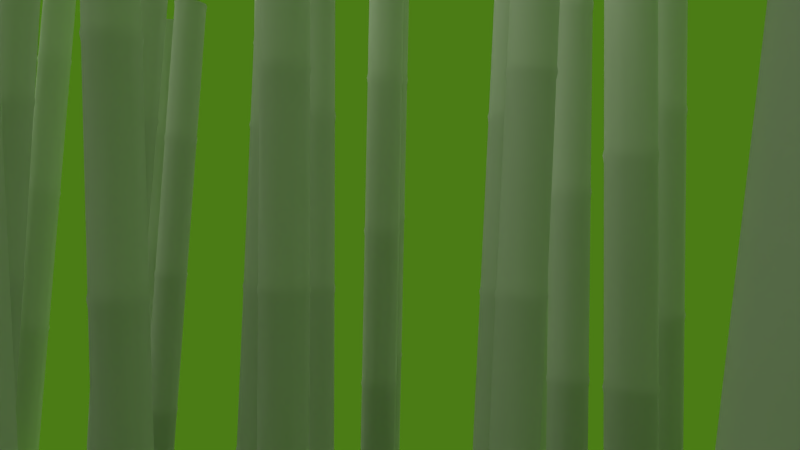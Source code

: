 # Source: bamboo.blend  (saved by Blender 2.59.0; exported with 4.5.12 LTS)
import bpy
from mathutils import Matrix  # noqa: F401  (used for matrix-valued properties, if any)

bpy.ops.wm.read_factory_settings(use_empty=True)
scene = bpy.context.scene
scene.name = 'bamboo forest'

# ---- collections
col_collection_1 = bpy.data.collections.new('Collection 1'); scene.collection.children.link(col_collection_1)

# ---- materials (node trees are filled in below, after node groups)
mat_material_001 = bpy.data.materials.new('Material.001')
mat_material_001.alpha_threshold = 0.0
mat_material_001.use_transparent_shadow = False
mat_material_001.diffuse_color = (0.1017, 0.2203, 0.01686, 1.0)
mat_material_001.specular_color = (0.1107, 0.07751, 0.03414)
mat_material_001.roughness = 0.5
mat_material_001.line_color = (0.0, 0.0, 0.0, 1.0)
mat_bamboo = bpy.data.materials.new('bamboo')
mat_bamboo.alpha_threshold = 0.0
mat_bamboo.use_transparent_shadow = False
mat_bamboo.specular_color = (0.7525, 1.0, 0.7435)
mat_bamboo.roughness = 0.5
mat_bamboo.specular_intensity = 0.6988
mat_bamboo.line_color = (0.0, 0.0, 0.0, 1.0)

# ---- material node trees

# ---- world
world_world = bpy.data.worlds.new('World'); scene.world = world_world
world_world.color = (0.07036, 0.2016, 0.007499)
world_world.use_sun_shadow = False
world_world.sun_shadow_jitter_overblur = 0.0
world_world.cycles.sampling_method = 'MANUAL'
world_world.cycles.sample_map_resolution = 256

# ---- cameras
cam_camera = bpy.data.cameras.new('Camera')
cam_camera.clip_end = 100.0
cam_camera.lens = 35.0
cam_camera.ortho_scale = 7.314
cam_camera.dof.focus_distance = 0.0
cam_camera.dof.aperture_fstop = 128.0

# ---- lights
light_lamp_001 = bpy.data.lights.new('Lamp.001', 'SUN')
light_lamp_001.color = (0.4122, 0.4869, 0.3748)
light_lamp_001.transmission_factor = 0.0
light_lamp_001.cutoff_distance = 30.0
light_lamp_001.angle = 1.571
light_lamp_001.energy = 0.42
light_lamp_001.shadow_buffer_clip_start = 1.001
light_lamp_001.shadow_soft_size = 1.0
light_lamp_001.shadow_cascade_max_distance = 1000.0
light_lamp_001.cycles.use_multiple_importance_sampling = False
light_lamp = bpy.data.lights.new('Lamp', 'SUN')
light_lamp.color = (0.9739, 1.0, 0.8439)
light_lamp.transmission_factor = 0.0
light_lamp.cutoff_distance = 30.0
light_lamp.angle = 1.571
light_lamp.energy = 1.0
light_lamp.shadow_buffer_clip_start = 1.001
light_lamp.shadow_soft_size = 1.0
light_lamp.shadow_cascade_max_distance = 1000.0
light_lamp.cycles.use_multiple_importance_sampling = False

# ---- meshes
me_plane_001 = bpy.data.meshes.new('Plane.001')
me_plane_001.from_pydata([(0.125, 0.125, 0.007678), (-0.75, 1.0, 0.09227), (0.125, 0.625, 0.01252), (0.125, 0.875, 0.005525), (0.2485, -0.2457, -0.003794), (0.375, 0.375, 0.00116), (0.375, 0.625, 0.006675), (-0.75, -1.0, 0.03583), (0.6284, 0.1206, -0.007212), (0.6332, 0.3942, -0.0004459), (-0.2466, -0.7523, 0.06613), (-1.0, 1.0, 0.107), (0.875, 0.125, -0.0003901), (-0.75, -0.75, 0.06668), (-0.01256, -0.0008927, 0.02642), (0.5026, -0.499, 0.0008522), (-0.1146, 0.1163, 0.02838), (-0.7518, -0.498, 0.07727), (-0.625, 0.125, 0.05766), (-0.875, 0.125, 0.05655), (-0.125, 0.375, 0.02432), (-0.3769, 0.3747, 0.05058), (0.25, 1.0, 3.069e-08), (-0.875, 0.375, 0.08201), (-0.1897, 0.604, 0.03417), (-0.375, 0.625, 0.05032), (-0.5043, 0.5025, 0.05612), (-1.0, 0.5067, 0.1079), (-0.03288, 0.8845, 0.009893), (-0.494, 1.0, 0.04858), (-0.625, 0.875, 0.07916), (-1.0, 0.747, 0.1241), (-0.125, -0.125, 0.04146), (-0.25, -0.2512, 0.06155), (0.25, 0.5, 0.02156), (-0.125, -0.875, 0.04044), (-0.3734, -0.1247, 0.06456), (-0.375, -0.375, 0.07775), (0.125, 1.024e-07, 0.01345), (0.5, -1.0, 3.807e-12), (-0.6336, -0.004229, 0.05266), (-0.7537, -0.2469, 0.06611), (-2.809e-08, -0.75, 0.03583), (0.75, 2.98e-08, -0.002459), (-0.875, -0.125, 0.05028), (0.4953, -0.0007548, -0.01278), (-1.0, -0.7367, 0.03687), (-0.875, -0.875, 0.04044), (0.125, -0.125, 0.01133), (0.375, -0.125, -0.008146), (0.6259, -0.1974, -0.003841), (-0.2623, -1.0, 0.03677), (0.125, -0.375, 0.02097), (0.375, -0.375, 0.00256), (0.625, -0.375, -0.001143), (1.0, -1.0, 0.0), (0.125, -0.625, 0.02772), (0.375, -0.625, 0.007174), (8.568e-08, 0.25, 0.01751), (-0.2414, 0.2517, 0.03055), (0.125, -0.875, 0.0177), (0.375, -0.875, 0.002881), (0.7575, -0.2135, -2.189e-05), (1.0, 1.0, -4.856e-06), (-0.5031, -0.7471, 0.07769), (0.1248, 0.3767, 0.01087), (1.36e-07, 0.625, 0.01869), (0.25, -0.375, 0.007458), (0.125, 0.25, 0.007284), (0.3634, 0.1341, -0.004771), (0.4954, 0.2525, -0.001248), (0.2493, 0.2584, 0.002097), (0.625, 0.25, -0.0006538), (0.25, 0.625, 0.01343), (0.5, -0.75, -3.469e-18), (0.3124, 0.8645, 0.00192), (0.125, 0.5, 0.01648), (0.5, 0.125, -0.01086), (0.5005, 0.5, -0.005118), (-0.75, 2.161e-07, 0.04819), (0.25, 8.196e-08, 0.006577), (0.5, 0.625, -0.0006046), (0.25, 0.75, 0.00298), (0.5003, 1.0, 1.348e-05), (0.125, 0.75, 0.007002), (0.75, 0.125, -0.004813), (0.4989, 0.7564, 0.0001034), (-0.5, 1.881e-07, 0.05509), (-1.0, 2.567e-07, 0.04925), (0.6256, 0.6256, -1.209e-05), (0.25, -0.5, 0.01626), (0.7571, -0.5117, 4.78e-05), (0.8709, -0.1203, 2.231e-05), (-0.3771, 0.1257, 0.04988), (-0.5, -0.4999, 0.08994), (0.75, 0.25, -0.002474), (-0.25, 0.125, 0.04039), (0.25, -0.625, 0.0139), (-0.2487, 0.4994, 0.04132), (0.25, -1.0, 0.002471), (-1.0, -0.5, 0.04892), (-0.6254, 0.375, 0.06871), (-0.25, 1.0, 0.01255), (-0.75, 0.25, 0.05861), (-0.5, 0.125, 0.05785), (0.0009624, 0.4999, 0.0193), (0.125, -0.25, 0.01147), (0.25, -0.75, 0.009054), (-0.5001, 0.7499, 0.06779), (-2.666e-06, 1.0, 9.689e-08), (0.125, -0.5, 0.02894), (-0.7498, 0.5, 0.09226), (1.0, 0.125, -2.053e-05), (0.5001, -0.2508, -0.01038), (0.8458, 0.424, -4.588e-05), (-0.2521, 0.7494, 0.03168), (-0.25, 1.565e-07, 0.05717), (-0.75, 0.75, 0.107), (0.5, -0.375, -0.002865), (-1.676e-08, -0.5, 0.04638), (0.002624, -0.2376, 0.03344), (-0.009951, -0.3466, 0.04166), (-0.1158, -0.625, 0.05606), (-5.653e-08, -1.0, 0.02344), (-0.4996, -0.2423, 0.07695), (-0.4971, -1.0, 0.04869), (-0.5013, 0.2544, 0.06559), (-0.25, -0.375, 0.0713), (-1.0, -1.0, 0.02344), (1.527e-07, 0.75, 0.01574), (-1.0, -0.25, 0.03702), (-1.0, 0.25, 0.07016), (-0.2468, -0.5, 0.07711)], [], [(0, 16, 14), (0, 14, 38), (0, 38, 80), (0, 80, 69), (0, 69, 71), (0, 71, 68), (0, 68, 58), (0, 58, 16), (121, 132, 119), (65, 58, 68), (65, 68, 71), (35, 123, 42), (65, 71, 34), (65, 34, 76), (65, 76, 105), (41, 94, 124), (2, 66, 105), (2, 105, 76), (2, 76, 34), (2, 34, 73), (2, 73, 82), (2, 82, 84), (2, 84, 129), (2, 129, 66), (3, 28, 129), (3, 129, 84), (3, 84, 82), (3, 82, 75), (3, 75, 22), (48, 4, 80), (3, 22, 109), (3, 109, 28), (41, 17, 94), (69, 80, 45), (121, 127, 132), (69, 45, 77), (69, 77, 70), (32, 120, 14), (69, 70, 71), (32, 33, 120), (53, 90, 15), (5, 71, 70), (122, 10, 42), (31, 1, 11), (5, 70, 78), (60, 123, 99), (5, 78, 34), (5, 34, 71), (6, 73, 34), (6, 34, 78), (54, 118, 15), (6, 78, 81), (6, 81, 86), (37, 127, 33), (6, 86, 82), (6, 82, 73), (36, 33, 116), (75, 82, 86), (37, 33, 36), (75, 86, 83), (52, 120, 121), (75, 83, 22), (57, 74, 15), (36, 116, 93), (8, 77, 45), (35, 51, 123), (52, 4, 106), (8, 43, 85), (8, 85, 95), (8, 95, 72), (8, 72, 70), (8, 70, 77), (53, 67, 90), (9, 70, 72), (9, 72, 95), (9, 95, 114), (50, 43, 8), (46, 17, 100), (37, 94, 132), (9, 78, 70), (89, 81, 78), (89, 78, 9), (89, 9, 114), (61, 99, 39), (44, 41, 79), (53, 4, 67), (50, 45, 113), (89, 86, 81), (39, 55, 91), (47, 46, 128), (83, 86, 89), (83, 89, 63), (56, 90, 110), (44, 79, 88), (49, 45, 80), (48, 120, 106), (12, 85, 43), (12, 43, 92), (12, 92, 112), (56, 119, 122), (61, 107, 99), (12, 112, 114), (12, 114, 95), (12, 95, 85), (125, 64, 13), (54, 15, 91), (40, 124, 87), (91, 15, 74), (48, 38, 14), (54, 50, 113), (54, 113, 118), (51, 64, 125), (48, 106, 4), (53, 15, 118), (89, 114, 112), (48, 14, 120), (122, 119, 132), (89, 112, 63), (10, 94, 64), (121, 120, 33), (56, 107, 97), (56, 42, 107), (91, 55, 112), (54, 62, 50), (47, 13, 46), (49, 4, 113), (56, 97, 90), (57, 15, 90), (50, 8, 45), (32, 14, 116), (32, 116, 33), (16, 58, 59), (37, 124, 94), (16, 59, 96), (16, 96, 116), (16, 116, 14), (54, 91, 62), (93, 116, 96), (93, 96, 59), (36, 93, 87), (36, 87, 124), (93, 126, 104), (93, 104, 87), (44, 130, 41), (18, 40, 87), (18, 87, 104), (18, 104, 126), (18, 126, 101), (18, 101, 103), (18, 103, 79), (53, 113, 4), (18, 79, 40), (52, 106, 120), (56, 110, 119), (19, 79, 103), (52, 110, 90), (19, 103, 131), (19, 131, 88), (47, 7, 13), (19, 88, 79), (20, 59, 58), (20, 58, 65), (20, 65, 105), (40, 41, 124), (20, 105, 98), (53, 118, 113), (20, 98, 59), (122, 132, 10), (21, 93, 59), (21, 59, 98), (64, 94, 17), (49, 80, 4), (49, 113, 45), (21, 26, 126), (10, 132, 94), (21, 126, 93), (125, 13, 7), (60, 107, 42), (101, 126, 26), (101, 26, 111), (61, 39, 74), (60, 42, 123), (101, 111, 103), (60, 99, 107), (52, 90, 67), (23, 103, 111), (52, 67, 4), (52, 121, 119), (23, 111, 27), (23, 27, 131), (37, 36, 124), (23, 131, 103), (64, 17, 13), (24, 105, 66), (24, 66, 129), (24, 129, 115), (46, 13, 17), (31, 117, 1), (39, 91, 74), (24, 98, 105), (25, 21, 98), (25, 98, 24), (25, 24, 115), (56, 122, 42), (25, 115, 108), (17, 130, 100), (25, 108, 26), (25, 26, 21), (30, 117, 108), (30, 1, 117), (44, 88, 130), (26, 108, 117), (57, 107, 74), (47, 128, 7), (26, 117, 111), (37, 132, 127), (52, 119, 110), (27, 111, 117), (57, 90, 97), (57, 97, 107), (27, 117, 31), (30, 108, 29), (121, 33, 127), (30, 29, 1), (28, 115, 129), (35, 42, 10), (35, 10, 51), (48, 80, 38), (28, 109, 102), (17, 41, 130), (28, 102, 115), (51, 10, 64), (62, 91, 112), (29, 115, 102), (92, 43, 62), (61, 74, 107), (50, 62, 43), (40, 79, 41), (62, 112, 92), (29, 108, 115)])
me_plane_001.materials.append(mat_material_001)
me_plane_001.use_remesh_preserve_volume = False
me_plane_001.use_remesh_preserve_attributes = False
me_plane_001.use_mirror_vertex_groups = False
me_plane_001.update()
me_cylinder_002 = bpy.data.meshes.new('Cylinder.002')
me_cylinder_002.from_pydata([(0.0, 0.6, 0.0), (0.3527, 0.4854, 0.0), (0.5706, 0.1854, 0.0), (0.5706, -0.1854, 0.0), (0.3527, -0.4854, 0.0), (-5.245e-08, -0.6, 0.0), (-0.3527, -0.4854, 0.0), (-0.5706, -0.1854, 0.0), (-0.5706, 0.1854, 0.0), (-0.3527, 0.4854, 0.0), (3.91e-07, 0.6, 20.0), (0.3527, 0.4854, 20.0), (0.5706, 0.1854, 20.0), (0.5706, -0.1854, 20.0), (0.3527, -0.4854, 20.0), (-1.159e-06, -0.6, 20.0), (-0.3527, -0.4854, 20.0), (-0.5706, -0.1854, 20.0), (-0.5706, 0.1854, 20.0), (-0.3527, 0.4854, 20.0), (0.3527, 0.4854, 10.0), (1.955e-07, 0.6, 10.0), (0.5706, 0.1854, 10.0), (0.5706, -0.1854, 10.0), (0.3527, -0.4854, 10.0), (-6.056e-07, -0.6, 10.0), (-0.3527, -0.4854, 10.0), (-0.5706, -0.1854, 10.0), (-0.5706, 0.1854, 10.0), (-0.3527, 0.4854, 10.0), (0.3527, 0.4854, 5.0), (0.3527, 0.4854, 15.0), (9.775e-08, 0.6, 5.0), (2.933e-07, 0.6, 15.0), (0.5706, 0.1854, 5.0), (0.5706, 0.1854, 15.0), (0.5706, -0.1854, 5.0), (0.5706, -0.1854, 15.0), (0.3527, -0.4854, 5.0), (0.3527, -0.4854, 15.0), (-3.29e-07, -0.6, 5.0), (-8.822e-07, -0.6, 15.0), (-0.3527, -0.4854, 5.0), (-0.3527, -0.4854, 15.0), (-0.5706, -0.1854, 5.0), (-0.5706, -0.1854, 15.0), (-0.5706, 0.1854, 5.0), (-0.5706, 0.1854, 15.0), (-0.3527, 0.4854, 5.0), (-0.3527, 0.4854, 15.0), (0.335, 0.4611, 0.1643), (1.264e-09, 0.57, 0.1643), (0.5421, 0.1761, 0.1643), (0.5421, -0.1761, 0.1643), (0.335, -0.4611, 0.1643), (-6.025e-08, -0.57, 0.1643), (-0.335, -0.4611, 0.1643), (-0.5421, -0.1761, 0.1643), (-0.5421, 0.1761, 0.1643), (-0.335, 0.4611, 0.1643), (0.335, 0.4611, 4.86), (8.848e-08, 0.57, 4.86), (0.5421, 0.1761, 4.86), (0.5421, -0.1761, 4.86), (0.335, -0.4611, 4.86), (-3.07e-07, -0.57, 4.86), (-0.335, -0.4611, 4.86), (-0.5421, -0.1761, 4.86), (-0.5421, 0.1761, 4.86), (-0.335, 0.4611, 4.86), (0.335, 0.4611, 5.13), (9.349e-08, 0.57, 5.13), (0.5421, 0.1761, 5.13), (0.5421, -0.1761, 5.13), (0.335, -0.4611, 5.13), (-3.212e-07, -0.57, 5.13), (-0.335, -0.4611, 5.13), (-0.5421, -0.1761, 5.13), (-0.5421, 0.1761, 5.13), (-0.335, 0.4611, 5.13), (0.335, 0.4611, 9.816), (1.805e-07, 0.57, 9.816), (0.5421, 0.1761, 9.816), (0.5421, -0.1761, 9.816), (0.335, -0.4611, 9.816), (-5.674e-07, -0.57, 9.816), (-0.335, -0.4611, 9.816), (-0.5421, -0.1761, 9.816), (-0.5421, 0.1761, 9.816), (-0.335, 0.4611, 9.816), (0.335, 0.4611, 10.13), (1.863e-07, 0.57, 10.13), (0.5421, 0.1761, 10.13), (0.5421, -0.1761, 10.13), (0.335, -0.4611, 10.13), (-5.838e-07, -0.57, 10.13), (-0.335, -0.4611, 10.13), (-0.5421, -0.1761, 10.13), (-0.5421, 0.1761, 10.13), (-0.335, 0.4611, 10.13), (0.335, 0.4611, 14.82), (2.734e-07, 0.57, 14.82), (0.5421, 0.1761, 14.82), (0.5421, -0.1761, 14.82), (0.335, -0.4611, 14.82), (-8.303e-07, -0.57, 14.82), (-0.335, -0.4611, 14.82), (-0.5421, -0.1761, 14.82), (-0.5421, 0.1761, 14.82), (-0.335, 0.4611, 14.82), (0.335, 0.4611, 15.14), (2.793e-07, 0.57, 15.14), (0.5421, 0.1761, 15.14), (0.5421, -0.1761, 15.14), (0.335, -0.4611, 15.14), (-8.469e-07, -0.57, 15.14), (-0.335, -0.4611, 15.14), (-0.5421, -0.1761, 15.14), (-0.5421, 0.1761, 15.14), (-0.335, 0.4611, 15.14), (0.335, 0.4611, 19.79), (3.658e-07, 0.57, 19.79), (0.5421, 0.1761, 19.79), (0.5421, -0.1761, 19.79), (0.335, -0.4611, 19.79), (-1.092e-06, -0.57, 19.79), (-0.335, -0.4611, 19.79), (-0.5421, -0.1761, 19.79), (-0.5421, 0.1761, 19.79), (-0.335, 0.4611, 19.79)], [], [(0, 51, 50, 1), (1, 50, 52, 2), (2, 52, 53, 3), (3, 53, 54, 4), (4, 54, 55, 5), (5, 55, 56, 6), (6, 56, 57, 7), (7, 57, 58, 8), (8, 58, 59, 9), (51, 0, 9, 59), (51, 61, 60, 50), (61, 32, 30, 60), (50, 60, 62, 52), (60, 30, 34, 62), (52, 62, 63, 53), (62, 34, 36, 63), (53, 63, 64, 54), (63, 36, 38, 64), (54, 64, 65, 55), (64, 38, 40, 65), (55, 65, 66, 56), (65, 40, 42, 66), (56, 66, 67, 57), (66, 42, 44, 67), (57, 67, 68, 58), (67, 44, 46, 68), (58, 68, 69, 59), (68, 46, 48, 69), (32, 61, 69, 48), (61, 51, 59, 69), (32, 71, 70, 30), (30, 70, 72, 34), (34, 72, 73, 36), (36, 73, 74, 38), (38, 74, 75, 40), (40, 75, 76, 42), (42, 76, 77, 44), (44, 77, 78, 46), (46, 78, 79, 48), (71, 32, 48, 79), (71, 81, 80, 70), (81, 21, 20, 80), (70, 80, 82, 72), (80, 20, 22, 82), (72, 82, 83, 73), (82, 22, 23, 83), (73, 83, 84, 74), (83, 23, 24, 84), (74, 84, 85, 75), (84, 24, 25, 85), (75, 85, 86, 76), (85, 25, 26, 86), (76, 86, 87, 77), (86, 26, 27, 87), (77, 87, 88, 78), (87, 27, 28, 88), (78, 88, 89, 79), (88, 28, 29, 89), (21, 81, 89, 29), (81, 71, 79, 89), (21, 91, 90, 20), (20, 90, 92, 22), (22, 92, 93, 23), (23, 93, 94, 24), (24, 94, 95, 25), (25, 95, 96, 26), (26, 96, 97, 27), (27, 97, 98, 28), (28, 98, 99, 29), (91, 21, 29, 99), (91, 101, 100, 90), (101, 33, 31, 100), (90, 100, 102, 92), (100, 31, 35, 102), (92, 102, 103, 93), (102, 35, 37, 103), (93, 103, 104, 94), (103, 37, 39, 104), (94, 104, 105, 95), (104, 39, 41, 105), (95, 105, 106, 96), (105, 41, 43, 106), (96, 106, 107, 97), (106, 43, 45, 107), (97, 107, 108, 98), (107, 45, 47, 108), (98, 108, 109, 99), (108, 47, 49, 109), (33, 101, 109, 49), (101, 91, 99, 109), (33, 111, 110, 31), (31, 110, 112, 35), (35, 112, 113, 37), (37, 113, 114, 39), (39, 114, 115, 41), (41, 115, 116, 43), (43, 116, 117, 45), (45, 117, 118, 47), (47, 118, 119, 49), (111, 33, 49, 119), (111, 121, 120, 110), (121, 10, 11, 120), (110, 120, 122, 112), (120, 11, 12, 122), (112, 122, 123, 113), (122, 12, 13, 123), (113, 123, 124, 114), (123, 13, 14, 124), (114, 124, 125, 115), (124, 14, 15, 125), (115, 125, 126, 116), (125, 15, 16, 126), (116, 126, 127, 117), (126, 16, 17, 127), (117, 127, 128, 118), (127, 17, 18, 128), (118, 128, 129, 119), (128, 18, 19, 129), (10, 121, 129, 19), (121, 111, 119, 129)])
me_cylinder_002.polygons.foreach_set('use_smooth', [True] * 120)
_uv = me_cylinder_002.uv_layers.new(name='UVTex')
_uv.uv.foreach_set('vector', [0.7, 0.0, 0.7, 0.008216, 0.6, 0.008216, 0.6, 0.0, 0.6, 0.0, 0.6, 0.008216, 0.5, 0.008216, 0.5, 0.0, 0.5, 0.0, 0.5, 0.008216, 0.4, 0.008216, 0.4, 0.0, 0.4, 0.0, 0.4, 0.008216, 0.3, 0.008216, 0.3, 0.0, 0.3, 0.0, 0.3, 0.008216, 0.2, 0.008216, 0.2, 0.0, 0.2, 0.0, 0.2, 0.008216, 0.1, 0.008216, 0.1, 0.0, 0.1, 0.0, 0.1, 0.008216, 2.235e-07, 0.008216, 1.937e-07, 0.0, 1.0, 0.0, 1.0, 0.008216, 0.9, 0.008216, 0.9, 0.0, 0.9, 0.0, 0.9, 0.008216, 0.8, 0.008216, 0.8, 0.0, 0.7, 0.008216, 0.7, 0.0, 0.8, 0.0, 0.8, 0.008216, 0.7, 0.008216, 0.7, 0.243, 0.6, 0.243, 0.6, 0.008216, 0.7, 0.243, 0.7, 0.25, 0.6, 0.25, 0.6, 0.243, 0.6, 0.008216, 0.6, 0.243, 0.5, 0.243, 0.5, 0.008216, 0.6, 0.243, 0.6, 0.25, 0.5, 0.25, 0.5, 0.243, 0.5, 0.008216, 0.5, 0.243, 0.4, 0.243, 0.4, 0.008216, 0.5, 0.243, 0.5, 0.25, 0.4, 0.25, 0.4, 0.243, 0.4, 0.008216, 0.4, 0.243, 0.3, 0.243, 0.3, 0.008216, 0.4, 0.243, 0.4, 0.25, 0.3, 0.25, 0.3, 0.243, 0.3, 0.008216, 0.3, 0.243, 0.2, 0.243, 0.2, 0.008216, 0.3, 0.243, 0.3, 0.25, 0.2, 0.25, 0.2, 0.243, 0.2, 0.008216, 0.2, 0.243, 0.1, 0.243, 0.1, 0.008216, 0.2, 0.243, 0.2, 0.25, 0.1, 0.25, 0.1, 0.243, 0.1, 0.008216, 0.1, 0.243, 1.49e-08, 0.243, 2.235e-07, 0.008216, 0.1, 0.243, 0.1, 0.25, 1.49e-08, 0.25, 1.49e-08, 0.243, 1.0, 0.008216, 1.0, 0.243, 0.9, 0.243, 0.9, 0.008216, 1.0, 0.243, 1.0, 0.25, 0.9, 0.25, 0.9, 0.243, 0.9, 0.008216, 0.9, 0.243, 0.8, 0.243, 0.8, 0.008216, 0.9, 0.243, 0.9, 0.25, 0.8, 0.25, 0.8, 0.243, 0.7, 0.25, 0.7, 0.243, 0.8, 0.243, 0.8, 0.25, 0.7, 0.243, 0.7, 0.008216, 0.8, 0.008216, 0.8, 0.243, 0.7, 0.25, 0.7, 0.2565, 0.6, 0.2565, 0.6, 0.25, 0.6, 0.25, 0.6, 0.2565, 0.5, 0.2565, 0.5, 0.25, 0.5, 0.25, 0.5, 0.2565, 0.4, 0.2565, 0.4, 0.25, 0.4, 0.25, 0.4, 0.2565, 0.3, 0.2565, 0.3, 0.25, 0.3, 0.25, 0.3, 0.2565, 0.2, 0.2565, 0.2, 0.25, 0.2, 0.25, 0.2, 0.2565, 0.1, 0.2565, 0.1, 0.25, 0.1, 0.25, 0.1, 0.2565, 1.49e-08, 0.2565, 1.49e-08, 0.25, 1.0, 0.25, 1.0, 0.2565, 0.9, 0.2565, 0.9, 0.25, 0.9, 0.25, 0.9, 0.2565, 0.8, 0.2565, 0.8, 0.25, 0.7, 0.2565, 0.7, 0.25, 0.8, 0.25, 0.8, 0.2565, 0.7, 0.2565, 0.7, 0.4908, 0.6, 0.4908, 0.6, 0.2565, 0.7, 0.4908, 0.7, 0.5, 0.6, 0.5, 0.6, 0.4908, 0.6, 0.2565, 0.6, 0.4908, 0.5, 0.4908, 0.5, 0.2565, 0.6, 0.4908, 0.6, 0.5, 0.5, 0.5, 0.5, 0.4908, 0.5, 0.2565, 0.5, 0.4908, 0.4, 0.4908, 0.4, 0.2565, 0.5, 0.4908, 0.5, 0.5, 0.4, 0.5, 0.4, 0.4908, 0.4, 0.2565, 0.4, 0.4908, 0.3, 0.4908, 0.3, 0.2565, 0.4, 0.4908, 0.4, 0.5, 0.3, 0.5, 0.3, 0.4908, 0.3, 0.2565, 0.3, 0.4908, 0.2, 0.4908, 0.2, 0.2565, 0.3, 0.4908, 0.3, 0.5, 0.2, 0.5, 0.2, 0.4908, 0.2, 0.2565, 0.2, 0.4908, 0.1, 0.4908, 0.1, 0.2565, 0.2, 0.4908, 0.2, 0.5, 0.1, 0.5, 0.1, 0.4908, 0.1, 0.2565, 0.1, 0.4908, -1.639e-07, 0.4908, 1.49e-08, 0.2565, 0.1, 0.4908, 0.1, 0.5, -1.639e-07, 0.5, -1.639e-07, 0.4908, 1.0, 0.2565, 1.0, 0.4908, 0.9, 0.4908, 0.9, 0.2565, 1.0, 0.4908, 1.0, 0.5, 0.9, 0.5, 0.9, 0.4908, 0.9, 0.2565, 0.9, 0.4908, 0.8, 0.4908, 0.8, 0.2565, 0.9, 0.4908, 0.9, 0.5, 0.8, 0.5, 0.8, 0.4908, 0.7, 0.5, 0.7, 0.4908, 0.8, 0.4908, 0.8, 0.5, 0.7, 0.4908, 0.7, 0.2565, 0.8, 0.2565, 0.8, 0.4908, 0.7, 0.5, 0.7, 0.5064, 0.6, 0.5064, 0.6, 0.5, 0.6, 0.5, 0.6, 0.5064, 0.5, 0.5064, 0.5, 0.5, 0.5, 0.5, 0.5, 0.5064, 0.4, 0.5064, 0.4, 0.5, 0.4, 0.5, 0.4, 0.5064, 0.3, 0.5064, 0.3, 0.5, 0.3, 0.5, 0.3, 0.5064, 0.2, 0.5064, 0.2, 0.5, 0.2, 0.5, 0.2, 0.5064, 0.1, 0.5064, 0.1, 0.5, 0.1, 0.5, 0.1, 0.5064, -1.639e-07, 0.5064, -1.639e-07, 0.5, 1.0, 0.5, 1.0, 0.5064, 0.9, 0.5064, 0.9, 0.5, 0.9, 0.5, 0.9, 0.5064, 0.8, 0.5064, 0.8, 0.5, 0.7, 0.5064, 0.7, 0.5, 0.8, 0.5, 0.8, 0.5064, 0.7, 0.5064, 0.7, 0.741, 0.6, 0.741, 0.6, 0.5064, 0.7, 0.741, 0.7, 0.75, 0.6, 0.75, 0.6, 0.741, 0.6, 0.5064, 0.6, 0.741, 0.5, 0.741, 0.5, 0.5064, 0.6, 0.741, 0.6, 0.75, 0.5, 0.75, 0.5, 0.741, 0.5, 0.5064, 0.5, 0.741, 0.4, 0.741, 0.4, 0.5064, 0.5, 0.741, 0.5, 0.75, 0.4, 0.75, 0.4, 0.741, 0.4, 0.5064, 0.4, 0.741, 0.3, 0.741, 0.3, 0.5064, 0.4, 0.741, 0.4, 0.75, 0.3, 0.75, 0.3, 0.741, 0.3, 0.5064, 0.3, 0.741, 0.2, 0.741, 0.2, 0.5064, 0.3, 0.741, 0.3, 0.75, 0.2, 0.75, 0.2, 0.741, 0.2, 0.5064, 0.2, 0.741, 0.1, 0.741, 0.1, 0.5064, 0.2, 0.741, 0.2, 0.75, 0.1, 0.75, 0.1, 0.741, 0.1, 0.5064, 0.1, 0.741, -3.427e-07, 0.741, -1.639e-07, 0.5064, 0.1, 0.741, 0.1, 0.75, -3.427e-07, 0.75, -3.427e-07, 0.741, 1.0, 0.5064, 1.0, 0.741, 0.9, 0.741, 0.9, 0.5064, 1.0, 0.741, 1.0, 0.75, 0.9, 0.75, 0.9, 0.741, 0.9, 0.5064, 0.9, 0.741, 0.8, 0.741, 0.8, 0.5064, 0.9, 0.741, 0.9, 0.75, 0.8, 0.75, 0.8, 0.741, 0.7, 0.75, 0.7, 0.741, 0.8, 0.741, 0.8, 0.75, 0.7, 0.741, 0.7, 0.5064, 0.8, 0.5064, 0.8, 0.741, 0.7, 0.75, 0.7, 0.7568, 0.6, 0.7568, 0.6, 0.75, 0.6, 0.75, 0.6, 0.7568, 0.5, 0.7568, 0.5, 0.75, 0.5, 0.75, 0.5, 0.7568, 0.4, 0.7568, 0.4, 0.75, 0.4, 0.75, 0.4, 0.7568, 0.3, 0.7568, 0.3, 0.75, 0.3, 0.75, 0.3, 0.7568, 0.2, 0.7568, 0.2, 0.75, 0.2, 0.75, 0.2, 0.7568, 0.1, 0.7568, 0.1, 0.75, 0.1, 0.75, 0.1, 0.7568, -4.023e-07, 0.7568, -3.427e-07, 0.75, 1.0, 0.75, 1.0, 0.7568, 0.9, 0.7568, 0.9, 0.75, 0.9, 0.75, 0.9, 0.7568, 0.8, 0.7568, 0.8, 0.75, 0.7, 0.7568, 0.7, 0.75, 0.8, 0.75, 0.8, 0.7568, 0.7, 0.7568, 0.7, 0.9896, 0.6, 0.9896, 0.6, 0.7568, 0.7, 0.9896, 0.7, 1.0, 0.6, 1.0, 0.6, 0.9896, 0.6, 0.7568, 0.6, 0.9896, 0.5, 0.9896, 0.5, 0.7568, 0.6, 0.9896, 0.6, 1.0, 0.5, 1.0, 0.5, 0.9896, 0.5, 0.7568, 0.5, 0.9896, 0.4, 0.9896, 0.4, 0.7568, 0.5, 0.9896, 0.5, 1.0, 0.4, 1.0, 0.4, 0.9896, 0.4, 0.7568, 0.4, 0.9896, 0.3, 0.9896, 0.3, 0.7568, 0.4, 0.9896, 0.4, 1.0, 0.3, 1.0, 0.3, 0.9896, 0.3, 0.7568, 0.3, 0.9896, 0.2, 0.9896, 0.2, 0.7568, 0.3, 0.9896, 0.3, 1.0, 0.2, 1.0, 0.2, 0.9896, 0.2, 0.7568, 0.2, 0.9896, 0.1, 0.9896, 0.1, 0.7568, 0.2, 0.9896, 0.2, 1.0, 0.1, 1.0, 0.1, 0.9896, 0.1, 0.7568, 0.1, 0.9896, -5.811e-07, 0.9896, -4.023e-07, 0.7568, 0.1, 0.9896, 0.1, 1.0, -5.811e-07, 1.0, -5.811e-07, 0.9896, 1.0, 0.7568, 1.0, 0.9896, 0.9, 0.9896, 0.9, 0.7568, 1.0, 0.9896, 1.0, 1.0, 0.9, 1.0, 0.9, 0.9896, 0.9, 0.7568, 0.9, 0.9896, 0.8, 0.9896, 0.8, 0.7568, 0.9, 0.9896, 0.9, 1.0, 0.8, 1.0, 0.8, 0.9896, 0.7, 1.0, 0.7, 0.9896, 0.8, 0.9896, 0.8, 1.0, 0.7, 0.9896, 0.7, 0.7568, 0.8, 0.7568, 0.8, 0.9896])
me_cylinder_002.materials.append(mat_bamboo)
me_cylinder_002.use_remesh_preserve_volume = False
me_cylinder_002.use_remesh_preserve_attributes = False
me_cylinder_002.use_mirror_vertex_groups = False
me_cylinder_002.update()
me_plane = bpy.data.meshes.new('Plane')
me_plane.from_pydata([(0.125, 0.125, 0.007678), (-0.75, 1.0, 0.09227), (0.125, 0.625, 0.01252), (0.125, 0.875, 0.005525), (0.2485, -0.2457, -0.003794), (0.375, 0.375, 0.00116), (0.375, 0.625, 0.006675), (-0.75, -1.0, 0.03583), (0.6284, 0.1206, -0.007212), (0.6332, 0.3942, -0.0004459), (-0.2466, -0.7523, 0.06613), (-1.0, 1.0, 0.107), (0.875, 0.125, -0.0003901), (-0.75, -0.75, 0.06668), (-0.01256, -0.0008927, 0.02642), (0.5026, -0.499, 0.0008522), (-0.1146, 0.1163, 0.02838), (-0.7518, -0.498, 0.07727), (-0.625, 0.125, 0.05766), (-0.875, 0.125, 0.05655), (-0.125, 0.375, 0.02432), (-0.3769, 0.3747, 0.05058), (0.25, 1.0, 3.069e-08), (-0.875, 0.375, 0.08201), (-0.1897, 0.604, 0.03417), (-0.375, 0.625, 0.05032), (-0.5043, 0.5025, 0.05612), (-1.0, 0.5067, 0.1079), (-0.03288, 0.8845, 0.009893), (-0.494, 1.0, 0.04858), (-0.625, 0.875, 0.07916), (-1.0, 0.747, 0.1241), (-0.125, -0.125, 0.04146), (-0.25, -0.2512, 0.06155), (0.25, 0.5, 0.02156), (-0.125, -0.875, 0.04044), (-0.3734, -0.1247, 0.06456), (-0.375, -0.375, 0.07775), (0.125, 1.024e-07, 0.01345), (0.5, -1.0, 3.807e-12), (-0.6336, -0.004229, 0.05266), (-0.7537, -0.2469, 0.06611), (-2.809e-08, -0.75, 0.03583), (0.75, 2.98e-08, -0.002459), (-0.875, -0.125, 0.05028), (0.4953, -0.0007548, -0.01278), (-1.0, -0.7367, 0.03687), (-0.875, -0.875, 0.04044), (0.125, -0.125, 0.01133), (0.375, -0.125, -0.008146), (0.6259, -0.1974, -0.003841), (-0.2623, -1.0, 0.03677), (0.125, -0.375, 0.02097), (0.375, -0.375, 0.00256), (0.625, -0.375, -0.001143), (1.0, -1.0, 0.0), (0.125, -0.625, 0.02772), (0.375, -0.625, 0.007174), (8.568e-08, 0.25, 0.01751), (-0.2414, 0.2517, 0.03055), (0.125, -0.875, 0.0177), (0.375, -0.875, 0.002881), (0.7575, -0.2135, -2.189e-05), (1.0, 1.0, -4.856e-06), (-0.5031, -0.7471, 0.07769), (0.1248, 0.3767, 0.01087), (1.36e-07, 0.625, 0.01869), (0.25, -0.375, 0.007458), (0.125, 0.25, 0.007284), (0.3634, 0.1341, -0.004771), (0.4954, 0.2525, -0.001248), (0.2493, 0.2584, 0.002097), (0.625, 0.25, -0.0006538), (0.25, 0.625, 0.01343), (0.5, -0.75, -3.469e-18), (0.3124, 0.8645, 0.00192), (0.125, 0.5, 0.01648), (0.5, 0.125, -0.01086), (0.5005, 0.5, -0.005118), (-0.75, 2.161e-07, 0.04819), (0.25, 8.196e-08, 0.006577), (0.5, 0.625, -0.0006046), (0.25, 0.75, 0.00298), (0.5003, 1.0, 1.348e-05), (0.125, 0.75, 0.007002), (0.75, 0.125, -0.004813), (0.4989, 0.7564, 0.0001034), (-0.5, 1.881e-07, 0.05509), (-1.0, 2.567e-07, 0.04925), (0.6256, 0.6256, -1.209e-05), (0.25, -0.5, 0.01626), (0.7571, -0.5117, 4.78e-05), (0.8709, -0.1203, 2.231e-05), (-0.3771, 0.1257, 0.04988), (-0.5, -0.4999, 0.08994), (0.75, 0.25, -0.002474), (-0.25, 0.125, 0.04039), (0.25, -0.625, 0.0139), (-0.2487, 0.4994, 0.04132), (0.25, -1.0, 0.002471), (-1.0, -0.5, 0.04892), (-0.6254, 0.375, 0.06871), (-0.25, 1.0, 0.01255), (-0.75, 0.25, 0.05861), (-0.5, 0.125, 0.05785), (0.0009624, 0.4999, 0.0193), (0.125, -0.25, 0.01147), (0.25, -0.75, 0.009054), (-0.5001, 0.7499, 0.06779), (-2.666e-06, 1.0, 9.689e-08), (0.125, -0.5, 0.02894), (-0.7498, 0.5, 0.09226), (1.0, 0.125, -2.053e-05), (0.5001, -0.2508, -0.01038), (0.8458, 0.424, -4.588e-05), (-0.2521, 0.7494, 0.03168), (-0.25, 1.565e-07, 0.05717), (-0.75, 0.75, 0.107), (0.5, -0.375, -0.002865), (-1.676e-08, -0.5, 0.04638), (0.002624, -0.2376, 0.03344), (-0.009951, -0.3466, 0.04166), (-0.1158, -0.625, 0.05606), (-5.653e-08, -1.0, 0.02344), (-0.4996, -0.2423, 0.07695), (-0.4971, -1.0, 0.04869), (-0.5013, 0.2544, 0.06559), (-0.25, -0.375, 0.0713), (-1.0, -1.0, 0.02344), (1.527e-07, 0.75, 0.01574), (-1.0, -0.25, 0.03702), (-1.0, 0.25, 0.07016), (-0.2468, -0.5, 0.07711)], [], [(0, 16, 14), (0, 14, 38), (0, 38, 80), (0, 80, 69), (0, 69, 71), (0, 71, 68), (0, 68, 58), (0, 58, 16), (121, 132, 119), (65, 58, 68), (65, 68, 71), (35, 123, 42), (65, 71, 34), (65, 34, 76), (65, 76, 105), (41, 94, 124), (2, 66, 105), (2, 105, 76), (2, 76, 34), (2, 34, 73), (2, 73, 82), (2, 82, 84), (2, 84, 129), (2, 129, 66), (3, 28, 129), (3, 129, 84), (3, 84, 82), (3, 82, 75), (3, 75, 22), (48, 4, 80), (3, 22, 109), (3, 109, 28), (41, 17, 94), (69, 80, 45), (121, 127, 132), (69, 45, 77), (69, 77, 70), (32, 120, 14), (69, 70, 71), (32, 33, 120), (53, 90, 15), (5, 71, 70), (122, 10, 42), (31, 1, 11), (5, 70, 78), (60, 123, 99), (5, 78, 34), (5, 34, 71), (6, 73, 34), (6, 34, 78), (54, 118, 15), (6, 78, 81), (6, 81, 86), (37, 127, 33), (6, 86, 82), (6, 82, 73), (36, 33, 116), (75, 82, 86), (37, 33, 36), (75, 86, 83), (52, 120, 121), (75, 83, 22), (57, 74, 15), (36, 116, 93), (8, 77, 45), (35, 51, 123), (52, 4, 106), (8, 43, 85), (8, 85, 95), (8, 95, 72), (8, 72, 70), (8, 70, 77), (53, 67, 90), (9, 70, 72), (9, 72, 95), (9, 95, 114), (50, 43, 8), (46, 17, 100), (37, 94, 132), (9, 78, 70), (89, 81, 78), (89, 78, 9), (89, 9, 114), (61, 99, 39), (44, 41, 79), (53, 4, 67), (50, 45, 113), (89, 86, 81), (39, 55, 91), (47, 46, 128), (83, 86, 89), (83, 89, 63), (56, 90, 110), (44, 79, 88), (49, 45, 80), (48, 120, 106), (12, 85, 43), (12, 43, 92), (12, 92, 112), (56, 119, 122), (61, 107, 99), (12, 112, 114), (12, 114, 95), (12, 95, 85), (125, 64, 13), (54, 15, 91), (40, 124, 87), (91, 15, 74), (48, 38, 14), (54, 50, 113), (54, 113, 118), (51, 64, 125), (48, 106, 4), (53, 15, 118), (89, 114, 112), (48, 14, 120), (122, 119, 132), (89, 112, 63), (10, 94, 64), (121, 120, 33), (56, 107, 97), (56, 42, 107), (91, 55, 112), (54, 62, 50), (47, 13, 46), (49, 4, 113), (56, 97, 90), (57, 15, 90), (50, 8, 45), (32, 14, 116), (32, 116, 33), (16, 58, 59), (37, 124, 94), (16, 59, 96), (16, 96, 116), (16, 116, 14), (54, 91, 62), (93, 116, 96), (93, 96, 59), (36, 93, 87), (36, 87, 124), (93, 126, 104), (93, 104, 87), (44, 130, 41), (18, 40, 87), (18, 87, 104), (18, 104, 126), (18, 126, 101), (18, 101, 103), (18, 103, 79), (53, 113, 4), (18, 79, 40), (52, 106, 120), (56, 110, 119), (19, 79, 103), (52, 110, 90), (19, 103, 131), (19, 131, 88), (47, 7, 13), (19, 88, 79), (20, 59, 58), (20, 58, 65), (20, 65, 105), (40, 41, 124), (20, 105, 98), (53, 118, 113), (20, 98, 59), (122, 132, 10), (21, 93, 59), (21, 59, 98), (64, 94, 17), (49, 80, 4), (49, 113, 45), (21, 26, 126), (10, 132, 94), (21, 126, 93), (125, 13, 7), (60, 107, 42), (101, 126, 26), (101, 26, 111), (61, 39, 74), (60, 42, 123), (101, 111, 103), (60, 99, 107), (52, 90, 67), (23, 103, 111), (52, 67, 4), (52, 121, 119), (23, 111, 27), (23, 27, 131), (37, 36, 124), (23, 131, 103), (64, 17, 13), (24, 105, 66), (24, 66, 129), (24, 129, 115), (46, 13, 17), (31, 117, 1), (39, 91, 74), (24, 98, 105), (25, 21, 98), (25, 98, 24), (25, 24, 115), (56, 122, 42), (25, 115, 108), (17, 130, 100), (25, 108, 26), (25, 26, 21), (30, 117, 108), (30, 1, 117), (44, 88, 130), (26, 108, 117), (57, 107, 74), (47, 128, 7), (26, 117, 111), (37, 132, 127), (52, 119, 110), (27, 111, 117), (57, 90, 97), (57, 97, 107), (27, 117, 31), (30, 108, 29), (121, 33, 127), (30, 29, 1), (28, 115, 129), (35, 42, 10), (35, 10, 51), (48, 80, 38), (28, 109, 102), (17, 41, 130), (28, 102, 115), (51, 10, 64), (62, 91, 112), (29, 115, 102), (92, 43, 62), (61, 74, 107), (50, 62, 43), (40, 79, 41), (62, 112, 92), (29, 108, 115)])
me_plane.materials.append(mat_material_001)
me_plane.use_remesh_preserve_volume = False
me_plane.use_remesh_preserve_attributes = False
me_plane.use_mirror_vertex_groups = False
me_plane.update()
me_cylinder = bpy.data.meshes.new('Cylinder')
me_cylinder.from_pydata([(0.0, 0.6, 0.0), (0.3527, 0.4854, 0.0), (0.5706, 0.1854, 0.0), (0.5706, -0.1854, 0.0), (0.3527, -0.4854, 0.0), (-5.245e-08, -0.6, 0.0), (-0.3527, -0.4854, 0.0), (-0.5706, -0.1854, 0.0), (-0.5706, 0.1854, 0.0), (-0.3527, 0.4854, 0.0), (3.91e-07, 0.6, 20.0), (0.3527, 0.4854, 20.0), (0.5706, 0.1854, 20.0), (0.5706, -0.1854, 20.0), (0.3527, -0.4854, 20.0), (-1.159e-06, -0.6, 20.0), (-0.3527, -0.4854, 20.0), (-0.5706, -0.1854, 20.0), (-0.5706, 0.1854, 20.0), (-0.3527, 0.4854, 20.0), (0.3527, 0.4854, 10.0), (1.955e-07, 0.6, 10.0), (0.5706, 0.1854, 10.0), (0.5706, -0.1854, 10.0), (0.3527, -0.4854, 10.0), (-6.056e-07, -0.6, 10.0), (-0.3527, -0.4854, 10.0), (-0.5706, -0.1854, 10.0), (-0.5706, 0.1854, 10.0), (-0.3527, 0.4854, 10.0), (0.3527, 0.4854, 5.0), (0.3527, 0.4854, 15.0), (9.775e-08, 0.6, 5.0), (2.933e-07, 0.6, 15.0), (0.5706, 0.1854, 5.0), (0.5706, 0.1854, 15.0), (0.5706, -0.1854, 5.0), (0.5706, -0.1854, 15.0), (0.3527, -0.4854, 5.0), (0.3527, -0.4854, 15.0), (-3.29e-07, -0.6, 5.0), (-8.822e-07, -0.6, 15.0), (-0.3527, -0.4854, 5.0), (-0.3527, -0.4854, 15.0), (-0.5706, -0.1854, 5.0), (-0.5706, -0.1854, 15.0), (-0.5706, 0.1854, 5.0), (-0.5706, 0.1854, 15.0), (-0.3527, 0.4854, 5.0), (-0.3527, 0.4854, 15.0), (0.335, 0.4611, 0.1643), (1.264e-09, 0.57, 0.1643), (0.5421, 0.1761, 0.1643), (0.5421, -0.1761, 0.1643), (0.335, -0.4611, 0.1643), (-6.025e-08, -0.57, 0.1643), (-0.335, -0.4611, 0.1643), (-0.5421, -0.1761, 0.1643), (-0.5421, 0.1761, 0.1643), (-0.335, 0.4611, 0.1643), (0.335, 0.4611, 4.86), (8.848e-08, 0.57, 4.86), (0.5421, 0.1761, 4.86), (0.5421, -0.1761, 4.86), (0.335, -0.4611, 4.86), (-3.07e-07, -0.57, 4.86), (-0.335, -0.4611, 4.86), (-0.5421, -0.1761, 4.86), (-0.5421, 0.1761, 4.86), (-0.335, 0.4611, 4.86), (0.335, 0.4611, 5.13), (9.349e-08, 0.57, 5.13), (0.5421, 0.1761, 5.13), (0.5421, -0.1761, 5.13), (0.335, -0.4611, 5.13), (-3.212e-07, -0.57, 5.13), (-0.335, -0.4611, 5.13), (-0.5421, -0.1761, 5.13), (-0.5421, 0.1761, 5.13), (-0.335, 0.4611, 5.13), (0.335, 0.4611, 9.816), (1.805e-07, 0.57, 9.816), (0.5421, 0.1761, 9.816), (0.5421, -0.1761, 9.816), (0.335, -0.4611, 9.816), (-5.674e-07, -0.57, 9.816), (-0.335, -0.4611, 9.816), (-0.5421, -0.1761, 9.816), (-0.5421, 0.1761, 9.816), (-0.335, 0.4611, 9.816), (0.335, 0.4611, 10.13), (1.863e-07, 0.57, 10.13), (0.5421, 0.1761, 10.13), (0.5421, -0.1761, 10.13), (0.335, -0.4611, 10.13), (-5.838e-07, -0.57, 10.13), (-0.335, -0.4611, 10.13), (-0.5421, -0.1761, 10.13), (-0.5421, 0.1761, 10.13), (-0.335, 0.4611, 10.13), (0.335, 0.4611, 14.82), (2.734e-07, 0.57, 14.82), (0.5421, 0.1761, 14.82), (0.5421, -0.1761, 14.82), (0.335, -0.4611, 14.82), (-8.303e-07, -0.57, 14.82), (-0.335, -0.4611, 14.82), (-0.5421, -0.1761, 14.82), (-0.5421, 0.1761, 14.82), (-0.335, 0.4611, 14.82), (0.335, 0.4611, 15.14), (2.793e-07, 0.57, 15.14), (0.5421, 0.1761, 15.14), (0.5421, -0.1761, 15.14), (0.335, -0.4611, 15.14), (-8.469e-07, -0.57, 15.14), (-0.335, -0.4611, 15.14), (-0.5421, -0.1761, 15.14), (-0.5421, 0.1761, 15.14), (-0.335, 0.4611, 15.14), (0.335, 0.4611, 19.79), (3.658e-07, 0.57, 19.79), (0.5421, 0.1761, 19.79), (0.5421, -0.1761, 19.79), (0.335, -0.4611, 19.79), (-1.092e-06, -0.57, 19.79), (-0.335, -0.4611, 19.79), (-0.5421, -0.1761, 19.79), (-0.5421, 0.1761, 19.79), (-0.335, 0.4611, 19.79)], [], [(0, 51, 50, 1), (1, 50, 52, 2), (2, 52, 53, 3), (3, 53, 54, 4), (4, 54, 55, 5), (5, 55, 56, 6), (6, 56, 57, 7), (7, 57, 58, 8), (8, 58, 59, 9), (51, 0, 9, 59), (51, 61, 60, 50), (61, 32, 30, 60), (50, 60, 62, 52), (60, 30, 34, 62), (52, 62, 63, 53), (62, 34, 36, 63), (53, 63, 64, 54), (63, 36, 38, 64), (54, 64, 65, 55), (64, 38, 40, 65), (55, 65, 66, 56), (65, 40, 42, 66), (56, 66, 67, 57), (66, 42, 44, 67), (57, 67, 68, 58), (67, 44, 46, 68), (58, 68, 69, 59), (68, 46, 48, 69), (32, 61, 69, 48), (61, 51, 59, 69), (32, 71, 70, 30), (30, 70, 72, 34), (34, 72, 73, 36), (36, 73, 74, 38), (38, 74, 75, 40), (40, 75, 76, 42), (42, 76, 77, 44), (44, 77, 78, 46), (46, 78, 79, 48), (71, 32, 48, 79), (71, 81, 80, 70), (81, 21, 20, 80), (70, 80, 82, 72), (80, 20, 22, 82), (72, 82, 83, 73), (82, 22, 23, 83), (73, 83, 84, 74), (83, 23, 24, 84), (74, 84, 85, 75), (84, 24, 25, 85), (75, 85, 86, 76), (85, 25, 26, 86), (76, 86, 87, 77), (86, 26, 27, 87), (77, 87, 88, 78), (87, 27, 28, 88), (78, 88, 89, 79), (88, 28, 29, 89), (21, 81, 89, 29), (81, 71, 79, 89), (21, 91, 90, 20), (20, 90, 92, 22), (22, 92, 93, 23), (23, 93, 94, 24), (24, 94, 95, 25), (25, 95, 96, 26), (26, 96, 97, 27), (27, 97, 98, 28), (28, 98, 99, 29), (91, 21, 29, 99), (91, 101, 100, 90), (101, 33, 31, 100), (90, 100, 102, 92), (100, 31, 35, 102), (92, 102, 103, 93), (102, 35, 37, 103), (93, 103, 104, 94), (103, 37, 39, 104), (94, 104, 105, 95), (104, 39, 41, 105), (95, 105, 106, 96), (105, 41, 43, 106), (96, 106, 107, 97), (106, 43, 45, 107), (97, 107, 108, 98), (107, 45, 47, 108), (98, 108, 109, 99), (108, 47, 49, 109), (33, 101, 109, 49), (101, 91, 99, 109), (33, 111, 110, 31), (31, 110, 112, 35), (35, 112, 113, 37), (37, 113, 114, 39), (39, 114, 115, 41), (41, 115, 116, 43), (43, 116, 117, 45), (45, 117, 118, 47), (47, 118, 119, 49), (111, 33, 49, 119), (111, 121, 120, 110), (121, 10, 11, 120), (110, 120, 122, 112), (120, 11, 12, 122), (112, 122, 123, 113), (122, 12, 13, 123), (113, 123, 124, 114), (123, 13, 14, 124), (114, 124, 125, 115), (124, 14, 15, 125), (115, 125, 126, 116), (125, 15, 16, 126), (116, 126, 127, 117), (126, 16, 17, 127), (117, 127, 128, 118), (127, 17, 18, 128), (118, 128, 129, 119), (128, 18, 19, 129), (10, 121, 129, 19), (121, 111, 119, 129)])
me_cylinder.polygons.foreach_set('use_smooth', [True] * 120)
_uv = me_cylinder.uv_layers.new(name='UVTex')
_uv.uv.foreach_set('vector', [0.9, 0.0, 0.9, 0.008216, 0.7, 0.008216, 0.7, 0.0, 0.7, 0.0, 0.7, 0.008216, 0.5, 0.008216, 0.5, 0.0, 0.5, 0.0, 0.5, 0.008216, 0.3, 0.008216, 0.3, 0.0, 0.3, 0.0, 0.3, 0.008216, 0.1, 0.008216, 0.1, 0.0, 0.1, 0.0, 0.1, 0.008216, -0.1, 0.008216, -0.1, 0.0, -0.1, 0.0, -0.1, 0.008216, -0.3, 0.008216, -0.3, 0.0, -0.3, 0.0, -0.3, 0.008216, -0.5, 0.008216, -0.5, 0.0, 1.5, 0.0, 1.5, 0.008216, 1.3, 0.008216, 1.3, 0.0, 1.3, 0.0, 1.3, 0.008216, 1.1, 0.008216, 1.1, 0.0, 0.9, 0.008216, 0.9, 0.0, 1.1, 0.0, 1.1, 0.008216, 0.9, 0.008216, 0.9, 0.243, 0.7, 0.243, 0.7, 0.008216, 0.9, 0.243, 0.9, 0.25, 0.7, 0.25, 0.7, 0.243, 0.7, 0.008216, 0.7, 0.243, 0.5, 0.243, 0.5, 0.008216, 0.7, 0.243, 0.7, 0.25, 0.5, 0.25, 0.5, 0.243, 0.5, 0.008216, 0.5, 0.243, 0.3, 0.243, 0.3, 0.008216, 0.5, 0.243, 0.5, 0.25, 0.3, 0.25, 0.3, 0.243, 0.3, 0.008216, 0.3, 0.243, 0.1, 0.243, 0.1, 0.008216, 0.3, 0.243, 0.3, 0.25, 0.1, 0.25, 0.1, 0.243, 0.1, 0.008216, 0.1, 0.243, -0.1, 0.243, -0.1, 0.008216, 0.1, 0.243, 0.1, 0.25, -0.1, 0.25, -0.1, 0.243, -0.1, 0.008216, -0.1, 0.243, -0.3, 0.243, -0.3, 0.008216, -0.1, 0.243, -0.1, 0.25, -0.3, 0.25, -0.3, 0.243, -0.3, 0.008216, -0.3, 0.243, -0.5, 0.243, -0.5, 0.008216, -0.3, 0.243, -0.3, 0.25, -0.5, 0.25, -0.5, 0.243, 1.5, 0.008216, 1.5, 0.243, 1.3, 0.243, 1.3, 0.008216, 1.5, 0.243, 1.5, 0.25, 1.3, 0.25, 1.3, 0.243, 1.3, 0.008216, 1.3, 0.243, 1.1, 0.243, 1.1, 0.008216, 1.3, 0.243, 1.3, 0.25, 1.1, 0.25, 1.1, 0.243, 0.9, 0.25, 0.9, 0.243, 1.1, 0.243, 1.1, 0.25, 0.9, 0.243, 0.9, 0.008216, 1.1, 0.008216, 1.1, 0.243, 0.9, 0.25, 0.9, 0.2565, 0.7, 0.2565, 0.7, 0.25, 0.7, 0.25, 0.7, 0.2565, 0.5, 0.2565, 0.5, 0.25, 0.5, 0.25, 0.5, 0.2565, 0.3, 0.2565, 0.3, 0.25, 0.3, 0.25, 0.3, 0.2565, 0.1, 0.2565, 0.1, 0.25, 0.1, 0.25, 0.1, 0.2565, -0.1, 0.2565, -0.1, 0.25, -0.1, 0.25, -0.1, 0.2565, -0.3, 0.2565, -0.3, 0.25, -0.3, 0.25, -0.3, 0.2565, -0.5, 0.2565, -0.5, 0.25, 1.5, 0.25, 1.5, 0.2565, 1.3, 0.2565, 1.3, 0.25, 1.3, 0.25, 1.3, 0.2565, 1.1, 0.2565, 1.1, 0.25, 0.9, 0.2565, 0.9, 0.25, 1.1, 0.25, 1.1, 0.2565, 0.9, 0.2565, 0.9, 0.4908, 0.7, 0.4908, 0.7, 0.2565, 0.9, 0.4908, 0.9, 0.5, 0.7, 0.5, 0.7, 0.4908, 0.7, 0.2565, 0.7, 0.4908, 0.5, 0.4908, 0.5, 0.2565, 0.7, 0.4908, 0.7, 0.5, 0.5, 0.5, 0.5, 0.4908, 0.5, 0.2565, 0.5, 0.4908, 0.3, 0.4908, 0.3, 0.2565, 0.5, 0.4908, 0.5, 0.5, 0.3, 0.5, 0.3, 0.4908, 0.3, 0.2565, 0.3, 0.4908, 0.1, 0.4908, 0.1, 0.2565, 0.3, 0.4908, 0.3, 0.5, 0.1, 0.5, 0.1, 0.4908, 0.1, 0.2565, 0.1, 0.4908, -0.1, 0.4908, -0.1, 0.2565, 0.1, 0.4908, 0.1, 0.5, -0.1, 0.5, -0.1, 0.4908, -0.1, 0.2565, -0.1, 0.4908, -0.3, 0.4908, -0.3, 0.2565, -0.1, 0.4908, -0.1, 0.5, -0.3, 0.5, -0.3, 0.4908, -0.3, 0.2565, -0.3, 0.4908, -0.5, 0.4908, -0.5, 0.2565, -0.3, 0.4908, -0.3, 0.5, -0.5, 0.5, -0.5, 0.4908, 1.5, 0.2565, 1.5, 0.4908, 1.3, 0.4908, 1.3, 0.2565, 1.5, 0.4908, 1.5, 0.5, 1.3, 0.5, 1.3, 0.4908, 1.3, 0.2565, 1.3, 0.4908, 1.1, 0.4908, 1.1, 0.2565, 1.3, 0.4908, 1.3, 0.5, 1.1, 0.5, 1.1, 0.4908, 0.9, 0.5, 0.9, 0.4908, 1.1, 0.4908, 1.1, 0.5, 0.9, 0.4908, 0.9, 0.2565, 1.1, 0.2565, 1.1, 0.4908, 0.9, 0.5, 0.9, 0.5064, 0.7, 0.5064, 0.7, 0.5, 0.7, 0.5, 0.7, 0.5064, 0.5, 0.5064, 0.5, 0.5, 0.5, 0.5, 0.5, 0.5064, 0.3, 0.5064, 0.3, 0.5, 0.3, 0.5, 0.3, 0.5064, 0.1, 0.5064, 0.1, 0.5, 0.1, 0.5, 0.1, 0.5064, -0.1, 0.5064, -0.1, 0.5, -0.1, 0.5, -0.1, 0.5064, -0.3, 0.5064, -0.3, 0.5, -0.3, 0.5, -0.3, 0.5064, -0.5, 0.5064, -0.5, 0.5, 1.5, 0.5, 1.5, 0.5064, 1.3, 0.5064, 1.3, 0.5, 1.3, 0.5, 1.3, 0.5064, 1.1, 0.5064, 1.1, 0.5, 0.9, 0.5064, 0.9, 0.5, 1.1, 0.5, 1.1, 0.5064, 0.9, 0.5064, 0.9, 0.741, 0.7, 0.741, 0.7, 0.5064, 0.9, 0.741, 0.9, 0.75, 0.7, 0.75, 0.7, 0.741, 0.7, 0.5064, 0.7, 0.741, 0.5, 0.741, 0.5, 0.5064, 0.7, 0.741, 0.7, 0.75, 0.5, 0.75, 0.5, 0.741, 0.5, 0.5064, 0.5, 0.741, 0.3, 0.741, 0.3, 0.5064, 0.5, 0.741, 0.5, 0.75, 0.3, 0.75, 0.3, 0.741, 0.3, 0.5064, 0.3, 0.741, 0.1, 0.741, 0.1, 0.5064, 0.3, 0.741, 0.3, 0.75, 0.1, 0.75, 0.1, 0.741, 0.1, 0.5064, 0.1, 0.741, -0.1, 0.741, -0.1, 0.5064, 0.1, 0.741, 0.1, 0.75, -0.1, 0.75, -0.1, 0.741, -0.1, 0.5064, -0.1, 0.741, -0.3, 0.741, -0.3, 0.5064, -0.1, 0.741, -0.1, 0.75, -0.3, 0.75, -0.3, 0.741, -0.3, 0.5064, -0.3, 0.741, -0.5, 0.741, -0.5, 0.5064, -0.3, 0.741, -0.3, 0.75, -0.5, 0.75, -0.5, 0.741, 1.5, 0.5064, 1.5, 0.741, 1.3, 0.741, 1.3, 0.5064, 1.5, 0.741, 1.5, 0.75, 1.3, 0.75, 1.3, 0.741, 1.3, 0.5064, 1.3, 0.741, 1.1, 0.741, 1.1, 0.5064, 1.3, 0.741, 1.3, 0.75, 1.1, 0.75, 1.1, 0.741, 0.9, 0.75, 0.9, 0.741, 1.1, 0.741, 1.1, 0.75, 0.9, 0.741, 0.9, 0.5064, 1.1, 0.5064, 1.1, 0.741, 0.9, 0.75, 0.9, 0.7568, 0.7, 0.7568, 0.7, 0.75, 0.7, 0.75, 0.7, 0.7568, 0.5, 0.7568, 0.5, 0.75, 0.5, 0.75, 0.5, 0.7568, 0.3, 0.7568, 0.3, 0.75, 0.3, 0.75, 0.3, 0.7568, 0.1, 0.7568, 0.1, 0.75, 0.1, 0.75, 0.1, 0.7568, -0.1, 0.7568, -0.1, 0.75, -0.1, 0.75, -0.1, 0.7568, -0.3, 0.7568, -0.3, 0.75, -0.3, 0.75, -0.3, 0.7568, -0.5, 0.7568, -0.5, 0.75, 1.5, 0.75, 1.5, 0.7568, 1.3, 0.7568, 1.3, 0.75, 1.3, 0.75, 1.3, 0.7568, 1.1, 0.7568, 1.1, 0.75, 0.9, 0.7568, 0.9, 0.75, 1.1, 0.75, 1.1, 0.7568, 0.9, 0.7568, 0.9, 0.9896, 0.7, 0.9896, 0.7, 0.7568, 0.9, 0.9896, 0.9, 1.0, 0.7, 1.0, 0.7, 0.9896, 0.7, 0.7568, 0.7, 0.9896, 0.5, 0.9896, 0.5, 0.7568, 0.7, 0.9896, 0.7, 1.0, 0.5, 1.0, 0.5, 0.9896, 0.5, 0.7568, 0.5, 0.9896, 0.3, 0.9896, 0.3, 0.7568, 0.5, 0.9896, 0.5, 1.0, 0.3, 1.0, 0.3, 0.9896, 0.3, 0.7568, 0.3, 0.9896, 0.1, 0.9896, 0.1, 0.7568, 0.3, 0.9896, 0.3, 1.0, 0.1, 1.0, 0.1, 0.9896, 0.1, 0.7568, 0.1, 0.9896, -0.1, 0.9896, -0.1, 0.7568, 0.1, 0.9896, 0.1, 1.0, -0.1, 1.0, -0.1, 0.9896, -0.1, 0.7568, -0.1, 0.9896, -0.3, 0.9896, -0.3, 0.7568, -0.1, 0.9896, -0.1, 1.0, -0.3, 1.0, -0.3, 0.9896, -0.3, 0.7568, -0.3, 0.9896, -0.5, 0.9896, -0.5, 0.7568, -0.3, 0.9896, -0.3, 1.0, -0.5, 1.0, -0.5, 0.9896, 1.5, 0.7568, 1.5, 0.9896, 1.3, 0.9896, 1.3, 0.7568, 1.5, 0.9896, 1.5, 1.0, 1.3, 1.0, 1.3, 0.9896, 1.3, 0.7568, 1.3, 0.9896, 1.1, 0.9896, 1.1, 0.7568, 1.3, 0.9896, 1.3, 1.0, 1.1, 1.0, 1.1, 0.9896, 0.9, 1.0, 0.9, 0.9896, 1.1, 0.9896, 1.1, 1.0, 0.9, 0.9896, 0.9, 0.7568, 1.1, 0.7568, 1.1, 0.9896])
me_cylinder.materials.append(mat_bamboo)
me_cylinder.use_remesh_preserve_volume = False
me_cylinder.use_remesh_preserve_attributes = False
me_cylinder.use_mirror_vertex_groups = False
me_cylinder.update()

# ---- objects
ob_plane_001 = bpy.data.objects.new('Plane.001', me_plane_001)
ob_lamp_002 = bpy.data.objects.new('Lamp.002', light_lamp_001)
ob_cylinder_002 = bpy.data.objects.new('Cylinder.002', me_cylinder_002)
ob_plane = bpy.data.objects.new('Plane', me_plane)
ob_cylinder_001 = bpy.data.objects.new('Cylinder.001', me_cylinder)
ob_lamp_001 = bpy.data.objects.new('Lamp.001', light_lamp)
ob_camera_001 = bpy.data.objects.new('Camera.001', cam_camera)

# ---- transforms, parenting, visibility, modifiers, constraints
ob_plane_001.location = (3.298, -1.543, -0.04877)
ob_plane_001.scale = (16.43, 16.43, 16.43)
ob_plane_001.instance_faces_scale = 109.1
ob_plane_001.lineart.crease_threshold = 0.0
ob_lamp_002.location = (8.831, 0.3738, 15.27)
ob_lamp_002.rotation_euler = (0.6026, 0.6798, 1.201)
ob_lamp_002.lock_rotations_4d = False
ob_lamp_002.empty_display_type = 'ARROWS'
ob_lamp_002.color = (0.0, 0.0, 0.0, 0.0)
ob_lamp_002.lineart.crease_threshold = 0.0
ob_cylinder_002.location = (0.0, 0.0, 10.0)
ob_cylinder_002.scale = (0.5, 0.5, 0.5)
ob_cylinder_002.lineart.crease_threshold = 0.0
ob_plane.location = (3.298, -1.543, -0.04877)
ob_plane.scale = (16.43, 16.43, 16.43)
ob_plane.show_instancer_for_render = False
ob_plane.instance_type = 'FACES'
ob_plane.use_instance_faces_scale = True
ob_plane.instance_faces_scale = 109.1
ob_plane.lineart.crease_threshold = 0.0
ob_cylinder_001.parent = ob_plane
ob_cylinder_001.matrix_parent_inverse = Matrix(((0.06088, 0.0, 0.0, -0.2008), (0.0, 0.06088, 0.0, 0.09396), (0.0, 0.0, 0.06088, 0.002969), (0.0, 0.0, 0.0, 1.0)))
ob_cylinder_001.location = (0.0, 0.0, 0.0)
ob_cylinder_001.scale = (0.5, 0.5, 0.5)
ob_cylinder_001.lineart.crease_threshold = 0.0
ob_lamp_001.location = (-22.61, -3.526, 9.391)
ob_lamp_001.rotation_euler = (-1.16, 0.06144, 1.814)
ob_lamp_001.lock_rotations_4d = False
ob_lamp_001.empty_display_type = 'ARROWS'
ob_lamp_001.color = (0.0, 0.0, 0.0, 0.0)
ob_lamp_001.lineart.crease_threshold = 0.0
ob_camera_001.location = (4.33, 4.699, 3.612)
ob_camera_001.rotation_euler = (1.571, -0.0, 0.03295)
ob_camera_001.lock_rotations_4d = False
ob_camera_001.empty_display_type = 'ARROWS'
ob_camera_001.color = (0.0, 0.0, 0.0, 0.0)
ob_camera_001.display_type = 'WIRE'
ob_camera_001.lineart.crease_threshold = 0.0

# ---- collection membership
col_collection_1.objects.link(ob_plane_001)
col_collection_1.objects.link(ob_lamp_002)
col_collection_1.objects.link(ob_cylinder_002)
col_collection_1.objects.link(ob_plane)
col_collection_1.objects.link(ob_cylinder_001)
col_collection_1.objects.link(ob_lamp_001)
col_collection_1.objects.link(ob_camera_001)

# ---- scene / render settings (as saved in the file)
scene.camera = ob_camera_001
scene.frame_start = 1; scene.frame_end = 250; scene.frame_set(-3)
scene.render.engine = 'BLENDER_EEVEE_NEXT'
scene.render.image_settings.color_mode = 'RGB'
scene.render.image_settings.compression = 90
scene.render.dither_intensity = 0.0
scene.render.bake_margin = 2
scene.render.bake_bias = 0.0
scene.cycles.use_denoising = False
scene.cycles.samples = 10
scene.cycles.sampling_pattern = 'TABULATED_SOBOL'
scene.cycles.light_sampling_threshold = 0.0
scene.cycles.use_adaptive_sampling = False
scene.cycles.use_light_tree = False
scene.cycles.blur_glossy = 0.0
scene.cycles.volume_bounces = 1
scene.cycles.pixel_filter_type = 'GAUSSIAN'
scene.cycles.sample_clamp_indirect = 0.0
scene.view_settings.view_transform = 'Standard'
bpy.context.view_layer.update()
